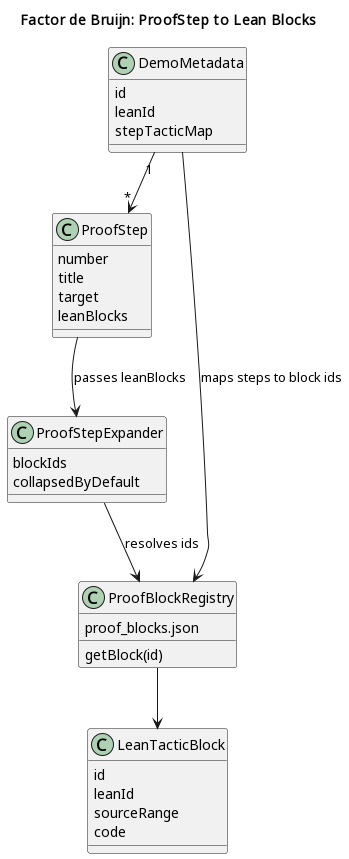

The diagram above was rendered by PlantUML. Its source (embedded in the PNG):
@startuml
title Factor de Bruijn: ProofStep to Lean Blocks

class DemoMetadata {
  id
  leanId
  stepTacticMap
}

class ProofStep {
  number
  title
  target
  leanBlocks
}

class ProofStepExpander {
  blockIds
  collapsedByDefault
}

class ProofBlockRegistry {
  proof_blocks.json
  getBlock(id)
}

class LeanTacticBlock {
  id
  leanId
  sourceRange
  code
}

DemoMetadata "1" --> "*" ProofStep
DemoMetadata --> ProofBlockRegistry : maps steps to block ids
ProofStep --> ProofStepExpander : passes leanBlocks
ProofStepExpander --> ProofBlockRegistry : resolves ids
ProofBlockRegistry --> LeanTacticBlock
@enduml